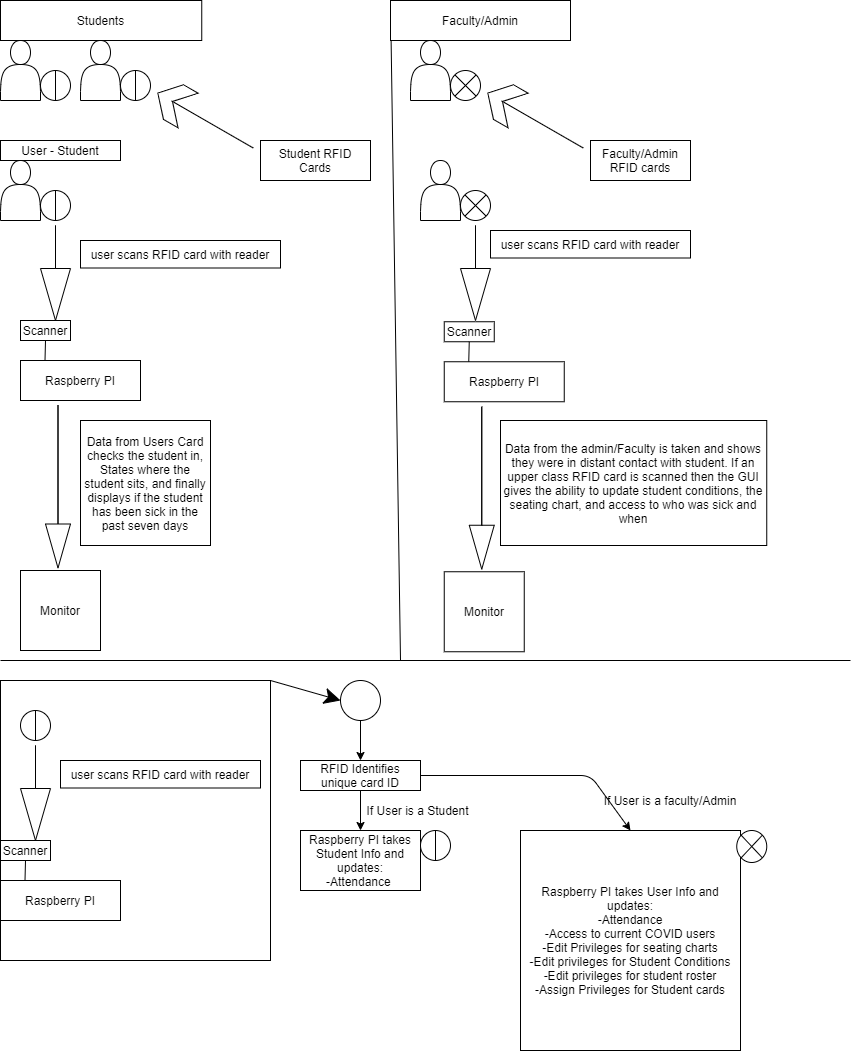

The diagram above was exported from draw.io. Its source (the exported page's mxGraphModel, read from the mxfile embedded in the PNG):
<mxGraphModel dx="1465" dy="737" grid="1" gridSize="10" guides="1" tooltips="1" connect="1" arrows="1" fold="1" page="1" pageScale="1" pageWidth="850" pageHeight="1100" math="0" shadow="0">
  <root>
    <mxCell id="0" />
    <mxCell id="1" parent="0" />
    <mxCell id="XznUOlk8XLEGwAqkMoz6-1" value="" style="rounded=0;whiteSpace=wrap;html=1;hachureGap=4;pointerEvents=0;" vertex="1" parent="1">
      <mxGeometry y="680" width="270" height="280" as="geometry" />
    </mxCell>
    <mxCell id="UsM_UxCioO4oy7E2c6y5-1" value="Raspberry PI" style="rounded=0;whiteSpace=wrap;html=1;" parent="1" vertex="1">
      <mxGeometry x="20" y="360" width="120" height="40" as="geometry" />
    </mxCell>
    <mxCell id="UsM_UxCioO4oy7E2c6y5-2" value="" style="shape=actor;whiteSpace=wrap;html=1;" parent="1" vertex="1">
      <mxGeometry y="40" width="40" height="60" as="geometry" />
    </mxCell>
    <mxCell id="UsM_UxCioO4oy7E2c6y5-3" value="" style="shape=actor;whiteSpace=wrap;html=1;" parent="1" vertex="1">
      <mxGeometry x="80" y="40" width="40" height="60" as="geometry" />
    </mxCell>
    <mxCell id="UsM_UxCioO4oy7E2c6y5-4" value="" style="shape=actor;whiteSpace=wrap;html=1;" parent="1" vertex="1">
      <mxGeometry y="160" width="40" height="60" as="geometry" />
    </mxCell>
    <mxCell id="UsM_UxCioO4oy7E2c6y5-5" value="" style="shape=lineEllipse;line=vertical;perimeter=ellipsePerimeter;whiteSpace=wrap;html=1;backgroundOutline=1;" parent="1" vertex="1">
      <mxGeometry x="40" y="190" width="30" height="30" as="geometry" />
    </mxCell>
    <mxCell id="UsM_UxCioO4oy7E2c6y5-6" value="" style="shape=lineEllipse;line=vertical;perimeter=ellipsePerimeter;whiteSpace=wrap;html=1;backgroundOutline=1;" parent="1" vertex="1">
      <mxGeometry x="120" y="70" width="30" height="30" as="geometry" />
    </mxCell>
    <mxCell id="UsM_UxCioO4oy7E2c6y5-7" value="" style="shape=lineEllipse;line=vertical;perimeter=ellipsePerimeter;whiteSpace=wrap;html=1;backgroundOutline=1;" parent="1" vertex="1">
      <mxGeometry x="40" y="70" width="30" height="30" as="geometry" />
    </mxCell>
    <mxCell id="UsM_UxCioO4oy7E2c6y5-8" value="" style="html=1;shadow=0;dashed=0;align=center;verticalAlign=middle;shape=mxgraph.arrows2.sharpArrow;dy1=1;dx1=16.92;dx2=18;notch=0;rotation=-150;" parent="1" vertex="1">
      <mxGeometry x="150" y="100" width="110" height="40" as="geometry" />
    </mxCell>
    <mxCell id="UsM_UxCioO4oy7E2c6y5-9" value="Student RFID Cards" style="rounded=0;whiteSpace=wrap;html=1;" parent="1" vertex="1">
      <mxGeometry x="260" y="140" width="110" height="40" as="geometry" />
    </mxCell>
    <mxCell id="UsM_UxCioO4oy7E2c6y5-10" value="" style="html=1;shadow=0;dashed=0;align=center;verticalAlign=middle;shape=mxgraph.arrows2.arrow;dy=1;dx=52;notch=0;rotation=90;" parent="1" vertex="1">
      <mxGeometry x="7.5" y="257.5" width="95" height="30" as="geometry" />
    </mxCell>
    <mxCell id="UsM_UxCioO4oy7E2c6y5-11" value="Scanner" style="rounded=0;whiteSpace=wrap;html=1;" parent="1" vertex="1">
      <mxGeometry x="20" y="320" width="50" height="20" as="geometry" />
    </mxCell>
    <mxCell id="UsM_UxCioO4oy7E2c6y5-12" value="" style="endArrow=none;html=1;" parent="1" edge="1">
      <mxGeometry width="50" height="50" relative="1" as="geometry">
        <mxPoint x="44.5" y="360" as="sourcePoint" />
        <mxPoint x="45" y="340" as="targetPoint" />
        <Array as="points" />
      </mxGeometry>
    </mxCell>
    <mxCell id="UsM_UxCioO4oy7E2c6y5-13" value="User - Student" style="rounded=0;whiteSpace=wrap;html=1;" parent="1" vertex="1">
      <mxGeometry y="140" width="120" height="20" as="geometry" />
    </mxCell>
    <mxCell id="UsM_UxCioO4oy7E2c6y5-14" value="" style="html=1;shadow=0;dashed=0;align=center;verticalAlign=middle;shape=mxgraph.arrows2.arrow;dy=1;dx=44;notch=0;rotation=90;" parent="1" vertex="1">
      <mxGeometry x="-23.75" y="473.75" width="162.5" height="25" as="geometry" />
    </mxCell>
    <mxCell id="UsM_UxCioO4oy7E2c6y5-15" value="Monitor" style="whiteSpace=wrap;html=1;aspect=fixed;" parent="1" vertex="1">
      <mxGeometry x="20" y="570" width="80" height="80" as="geometry" />
    </mxCell>
    <mxCell id="UsM_UxCioO4oy7E2c6y5-16" value="user scans RFID card with reader" style="rounded=0;whiteSpace=wrap;html=1;" parent="1" vertex="1">
      <mxGeometry x="80" y="240" width="200" height="27.5" as="geometry" />
    </mxCell>
    <mxCell id="UsM_UxCioO4oy7E2c6y5-19" value="Data from Users Card checks the student in, States where the student sits, and finally displays if the student has been sick in the past seven days" style="rounded=0;whiteSpace=wrap;html=1;" parent="1" vertex="1">
      <mxGeometry x="80" y="420" width="130" height="125" as="geometry" />
    </mxCell>
    <mxCell id="UsM_UxCioO4oy7E2c6y5-21" value="" style="shape=actor;whiteSpace=wrap;html=1;" parent="1" vertex="1">
      <mxGeometry x="420" y="160" width="40" height="60" as="geometry" />
    </mxCell>
    <mxCell id="UsM_UxCioO4oy7E2c6y5-22" value="" style="shape=sumEllipse;perimeter=ellipsePerimeter;whiteSpace=wrap;html=1;backgroundOutline=1;" parent="1" vertex="1">
      <mxGeometry x="460" y="190" width="30" height="30" as="geometry" />
    </mxCell>
    <mxCell id="UsM_UxCioO4oy7E2c6y5-23" value="" style="shape=actor;whiteSpace=wrap;html=1;" parent="1" vertex="1">
      <mxGeometry x="410" y="40" width="40" height="60" as="geometry" />
    </mxCell>
    <mxCell id="UsM_UxCioO4oy7E2c6y5-24" value="" style="shape=sumEllipse;perimeter=ellipsePerimeter;whiteSpace=wrap;html=1;backgroundOutline=1;" parent="1" vertex="1">
      <mxGeometry x="450" y="70" width="30" height="30" as="geometry" />
    </mxCell>
    <mxCell id="UsM_UxCioO4oy7E2c6y5-26" value="" style="html=1;shadow=0;dashed=0;align=center;verticalAlign=middle;shape=mxgraph.arrows2.sharpArrow;dy1=1;dx1=16.92;dx2=18;notch=0;rotation=-150;" parent="1" vertex="1">
      <mxGeometry x="480.0013972081441" y="100.00050807568877" width="110" height="40" as="geometry" />
    </mxCell>
    <mxCell id="UsM_UxCioO4oy7E2c6y5-27" value="Faculty/Admin RFID cards" style="rounded=0;whiteSpace=wrap;html=1;" parent="1" vertex="1">
      <mxGeometry x="590" y="140" width="100" height="40" as="geometry" />
    </mxCell>
    <mxCell id="UsM_UxCioO4oy7E2c6y5-28" value="Raspberry PI" style="rounded=0;whiteSpace=wrap;html=1;" parent="1" vertex="1">
      <mxGeometry x="443.75" y="361.25" width="120" height="40" as="geometry" />
    </mxCell>
    <mxCell id="UsM_UxCioO4oy7E2c6y5-29" value="Scanner" style="rounded=0;whiteSpace=wrap;html=1;" parent="1" vertex="1">
      <mxGeometry x="443.75" y="321.25" width="50" height="20" as="geometry" />
    </mxCell>
    <mxCell id="UsM_UxCioO4oy7E2c6y5-30" value="" style="endArrow=none;html=1;" parent="1" edge="1">
      <mxGeometry width="50" height="50" relative="1" as="geometry">
        <mxPoint x="468.25" y="361.25" as="sourcePoint" />
        <mxPoint x="468.75" y="341.25" as="targetPoint" />
        <Array as="points" />
      </mxGeometry>
    </mxCell>
    <mxCell id="UsM_UxCioO4oy7E2c6y5-31" value="" style="html=1;shadow=0;dashed=0;align=center;verticalAlign=middle;shape=mxgraph.arrows2.arrow;dy=1;dx=44;notch=0;rotation=90;" parent="1" vertex="1">
      <mxGeometry x="400" y="475" width="162.5" height="25" as="geometry" />
    </mxCell>
    <mxCell id="UsM_UxCioO4oy7E2c6y5-32" value="Monitor" style="whiteSpace=wrap;html=1;aspect=fixed;" parent="1" vertex="1">
      <mxGeometry x="443.75" y="571.25" width="80" height="80" as="geometry" />
    </mxCell>
    <mxCell id="UsM_UxCioO4oy7E2c6y5-33" value="user scans RFID card with reader" style="rounded=0;whiteSpace=wrap;html=1;" parent="1" vertex="1">
      <mxGeometry x="490" y="230" width="200" height="27.5" as="geometry" />
    </mxCell>
    <mxCell id="UsM_UxCioO4oy7E2c6y5-34" value="Data from the admin/Faculty is taken and shows they were in distant contact with student. If an upper class RFID card is scanned then the GUI gives the ability to update student conditions, the seating chart, and access to who was sick and when" style="rounded=0;whiteSpace=wrap;html=1;" parent="1" vertex="1">
      <mxGeometry x="500" y="420" width="266.25" height="125" as="geometry" />
    </mxCell>
    <mxCell id="UsM_UxCioO4oy7E2c6y5-35" value="" style="html=1;shadow=0;dashed=0;align=center;verticalAlign=middle;shape=mxgraph.arrows2.arrow;dy=1;dx=52;notch=0;rotation=90;" parent="1" vertex="1">
      <mxGeometry x="427.5" y="257.5" width="95" height="30" as="geometry" />
    </mxCell>
    <mxCell id="UsM_UxCioO4oy7E2c6y5-37" value="Raspberry PI" style="rounded=0;whiteSpace=wrap;html=1;" parent="1" vertex="1">
      <mxGeometry y="880" width="120" height="40" as="geometry" />
    </mxCell>
    <mxCell id="UsM_UxCioO4oy7E2c6y5-38" value="" style="shape=lineEllipse;line=vertical;perimeter=ellipsePerimeter;whiteSpace=wrap;html=1;backgroundOutline=1;" parent="1" vertex="1">
      <mxGeometry x="20" y="710" width="30" height="30" as="geometry" />
    </mxCell>
    <mxCell id="UsM_UxCioO4oy7E2c6y5-39" value="" style="html=1;shadow=0;dashed=0;align=center;verticalAlign=middle;shape=mxgraph.arrows2.arrow;dy=1;dx=52;notch=0;rotation=90;" parent="1" vertex="1">
      <mxGeometry x="-12.5" y="777.5" width="95" height="30" as="geometry" />
    </mxCell>
    <mxCell id="UsM_UxCioO4oy7E2c6y5-40" value="Scanner" style="rounded=0;whiteSpace=wrap;html=1;" parent="1" vertex="1">
      <mxGeometry y="840" width="50" height="20" as="geometry" />
    </mxCell>
    <mxCell id="UsM_UxCioO4oy7E2c6y5-41" value="" style="endArrow=none;html=1;" parent="1" edge="1">
      <mxGeometry width="50" height="50" relative="1" as="geometry">
        <mxPoint x="24.5" y="880" as="sourcePoint" />
        <mxPoint x="25" y="860" as="targetPoint" />
        <Array as="points" />
      </mxGeometry>
    </mxCell>
    <mxCell id="UsM_UxCioO4oy7E2c6y5-42" value="user scans RFID card with reader" style="rounded=0;whiteSpace=wrap;html=1;" parent="1" vertex="1">
      <mxGeometry x="60" y="760" width="200" height="27.5" as="geometry" />
    </mxCell>
    <mxCell id="UsM_UxCioO4oy7E2c6y5-45" value="RFID Identifies unique card ID" style="rounded=0;whiteSpace=wrap;html=1;" parent="1" vertex="1">
      <mxGeometry x="300" y="760" width="120" height="30" as="geometry" />
    </mxCell>
    <mxCell id="UsM_UxCioO4oy7E2c6y5-46" value="" style="endArrow=none;html=1;" parent="1" edge="1">
      <mxGeometry width="50" height="50" relative="1" as="geometry">
        <mxPoint x="400" y="660" as="sourcePoint" />
        <mxPoint x="390" as="targetPoint" />
      </mxGeometry>
    </mxCell>
    <mxCell id="UsM_UxCioO4oy7E2c6y5-47" value="" style="endArrow=none;html=1;" parent="1" edge="1">
      <mxGeometry width="50" height="50" relative="1" as="geometry">
        <mxPoint y="660" as="sourcePoint" />
        <mxPoint x="850" y="660" as="targetPoint" />
      </mxGeometry>
    </mxCell>
    <mxCell id="UsM_UxCioO4oy7E2c6y5-48" value="Students" style="rounded=0;whiteSpace=wrap;html=1;" parent="1" vertex="1">
      <mxGeometry width="201.25" height="40" as="geometry" />
    </mxCell>
    <mxCell id="UsM_UxCioO4oy7E2c6y5-49" value="Faculty/Admin" style="rounded=0;whiteSpace=wrap;html=1;" parent="1" vertex="1">
      <mxGeometry x="390" width="180" height="40" as="geometry" />
    </mxCell>
    <mxCell id="UsM_UxCioO4oy7E2c6y5-50" value="Raspberry PI takes Student Info and updates:&lt;br&gt;-Attendance&amp;nbsp;" style="rounded=0;whiteSpace=wrap;html=1;" parent="1" vertex="1">
      <mxGeometry x="300" y="830" width="120" height="60" as="geometry" />
    </mxCell>
    <mxCell id="UsM_UxCioO4oy7E2c6y5-52" value="" style="endArrow=classic;html=1;entryX=0.5;entryY=0;entryDx=0;entryDy=0;" parent="1" target="UsM_UxCioO4oy7E2c6y5-50" edge="1">
      <mxGeometry width="50" height="50" relative="1" as="geometry">
        <mxPoint x="360" y="790" as="sourcePoint" />
        <mxPoint x="410" y="740" as="targetPoint" />
      </mxGeometry>
    </mxCell>
    <mxCell id="UsM_UxCioO4oy7E2c6y5-53" value="" style="endArrow=classic;html=1;exitX=1;exitY=0.5;exitDx=0;exitDy=0;entryX=0.5;entryY=0;entryDx=0;entryDy=0;" parent="1" source="UsM_UxCioO4oy7E2c6y5-45" target="UsM_UxCioO4oy7E2c6y5-56" edge="1">
      <mxGeometry width="50" height="50" relative="1" as="geometry">
        <mxPoint x="350" y="790" as="sourcePoint" />
        <mxPoint x="590" y="820" as="targetPoint" />
        <Array as="points">
          <mxPoint x="590" y="775" />
        </Array>
      </mxGeometry>
    </mxCell>
    <mxCell id="UsM_UxCioO4oy7E2c6y5-54" value="If User is a Student" style="text;html=1;strokeColor=none;fillColor=none;align=center;verticalAlign=middle;whiteSpace=wrap;rounded=0;" parent="1" vertex="1">
      <mxGeometry x="365" y="800" width="105" height="20" as="geometry" />
    </mxCell>
    <mxCell id="UsM_UxCioO4oy7E2c6y5-55" value="If User is a faculty/Admin" style="text;html=1;strokeColor=none;fillColor=none;align=center;verticalAlign=middle;whiteSpace=wrap;rounded=0;" parent="1" vertex="1">
      <mxGeometry x="600" y="790" width="140" height="20" as="geometry" />
    </mxCell>
    <mxCell id="UsM_UxCioO4oy7E2c6y5-56" value="Raspberry PI takes User Info and updates:&lt;br&gt;-Attendance&lt;br&gt;-Access to current COVID users&lt;br&gt;-Edit Privileges for seating charts&lt;br&gt;-Edit privileges for Student Conditions&lt;br&gt;-Edit privileges for student roster&lt;br&gt;-Assign Privileges for Student cards&lt;br&gt;" style="rounded=0;whiteSpace=wrap;html=1;" parent="1" vertex="1">
      <mxGeometry x="520" y="830" width="220" height="220" as="geometry" />
    </mxCell>
    <mxCell id="UsM_UxCioO4oy7E2c6y5-57" value="" style="ellipse;whiteSpace=wrap;html=1;aspect=fixed;" parent="1" vertex="1">
      <mxGeometry x="340" y="680" width="40" height="40" as="geometry" />
    </mxCell>
    <mxCell id="UsM_UxCioO4oy7E2c6y5-58" value="" style="endArrow=classic;html=1;exitX=0.5;exitY=1;exitDx=0;exitDy=0;entryX=0.5;entryY=0;entryDx=0;entryDy=0;" parent="1" source="UsM_UxCioO4oy7E2c6y5-57" target="UsM_UxCioO4oy7E2c6y5-45" edge="1">
      <mxGeometry width="50" height="50" relative="1" as="geometry">
        <mxPoint x="350" y="760" as="sourcePoint" />
        <mxPoint x="270" y="690" as="targetPoint" />
      </mxGeometry>
    </mxCell>
    <mxCell id="UsM_UxCioO4oy7E2c6y5-59" value="" style="shape=lineEllipse;line=vertical;perimeter=ellipsePerimeter;whiteSpace=wrap;html=1;backgroundOutline=1;" parent="1" vertex="1">
      <mxGeometry x="420" y="830" width="30" height="30" as="geometry" />
    </mxCell>
    <mxCell id="UsM_UxCioO4oy7E2c6y5-60" value="" style="shape=sumEllipse;perimeter=ellipsePerimeter;whiteSpace=wrap;html=1;backgroundOutline=1;" parent="1" vertex="1">
      <mxGeometry x="736.25" y="830" width="30" height="32" as="geometry" />
    </mxCell>
    <mxCell id="XznUOlk8XLEGwAqkMoz6-2" value="" style="endArrow=classic;html=1;startSize=14;endSize=14;sourcePerimeterSpacing=8;targetPerimeterSpacing=8;entryX=0;entryY=0.5;entryDx=0;entryDy=0;" edge="1" parent="1" target="UsM_UxCioO4oy7E2c6y5-57">
      <mxGeometry width="50" height="50" relative="1" as="geometry">
        <mxPoint x="270" y="680" as="sourcePoint" />
        <mxPoint x="320" y="630" as="targetPoint" />
      </mxGeometry>
    </mxCell>
  </root>
</mxGraphModel>